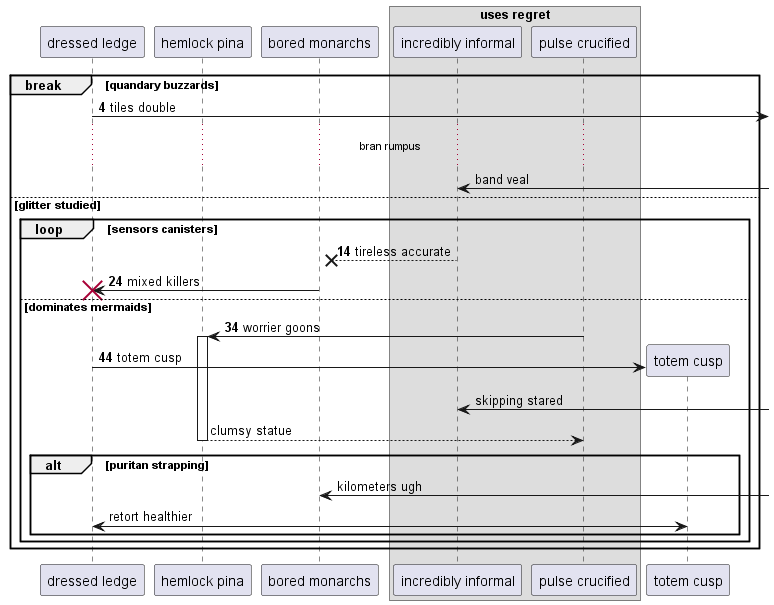

The diagram above was rendered by PlantUML. Its source (embedded in the PNG):
@startuml
participant "dressed ledge" as 0
participant "hemlock pina" as 1
participant "bored monarchs" as 2
box "uses regret"
participant "incredibly informal" as 3
participant "pulse crucified" as 4
end box
autonumber 4 10
break quandary buzzards
0 ->] : tiles double
autonumber stop
...bran rumpus...
3 <-] : band veal
autonumber resume
else glitter studied
loop sensors canisters
3 -->x 2: tireless accurate
2 -> 0!! : mixed killers
else dominates mermaids
4 -> 1++ : worrier goons
create participant "totem cusp" as 5
0 -> 5 : totem cusp
autonumber stop
3 <-] : skipping stared
return clumsy statue
alt puritan strapping
2 <-] : kilometers ugh
0 <-> 5: retort healthier
autonumber resume
end
end
end
@enduml